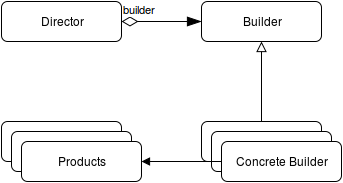

The diagram above was exported from draw.io. Its source (the exported page's mxGraphModel, read from the mxfile embedded in the PNG):
<mxGraphModel dx="441" dy="748" grid="1" gridSize="10" guides="1" tooltips="1" connect="1" arrows="1" fold="1" page="1" pageScale="1" pageWidth="826" pageHeight="1169" background="#ffffff" math="0" shadow="0">
  <root>
    <mxCell id="0" />
    <mxCell id="1" parent="0" />
    <mxCell id="2" value="Director" style="rounded=1;whiteSpace=wrap;html=1;" vertex="1" parent="1">
      <mxGeometry x="40" y="120" width="120" height="40" as="geometry" />
    </mxCell>
    <mxCell id="3" value="Builder" style="rounded=1;whiteSpace=wrap;html=1;" vertex="1" parent="1">
      <mxGeometry x="240" y="120" width="120" height="40" as="geometry" />
    </mxCell>
    <mxCell id="4" value="builder&lt;br&gt;" style="endArrow=blockThin;html=1;endSize=12;startArrow=diamondThin;startSize=14;startFill=0;edgeStyle=orthogonalEdgeStyle;align=left;verticalAlign=bottom;entryX=0;entryY=0.5;endFill=1;" edge="1" parent="1" target="3">
      <mxGeometry x="-1" y="3" relative="1" as="geometry">
        <mxPoint x="160" y="140" as="sourcePoint" />
        <mxPoint x="320" y="140" as="targetPoint" />
        <Array as="points" />
      </mxGeometry>
    </mxCell>
    <mxCell id="5" value="" style="rounded=1;whiteSpace=wrap;html=1;" vertex="1" parent="1">
      <mxGeometry x="240" y="240" width="120" height="40" as="geometry" />
    </mxCell>
    <mxCell id="7" value="" style="endArrow=block;startArrow=none;endFill=0;startFill=0;endSize=8;startSize=10;html=1;entryX=0.5;entryY=1;" edge="1" parent="1" source="5" target="3">
      <mxGeometry width="160" relative="1" as="geometry">
        <mxPoint x="230" y="320" as="sourcePoint" />
        <mxPoint x="390" y="320" as="targetPoint" />
      </mxGeometry>
    </mxCell>
    <mxCell id="8" value="" style="rounded=1;whiteSpace=wrap;html=1;" vertex="1" parent="1">
      <mxGeometry x="250" y="250" width="120" height="40" as="geometry" />
    </mxCell>
    <mxCell id="9" value="Concrete Builder&lt;br&gt;" style="rounded=1;whiteSpace=wrap;html=1;" vertex="1" parent="1">
      <mxGeometry x="260" y="260" width="120" height="40" as="geometry" />
    </mxCell>
    <mxCell id="10" value="Products&lt;br&gt;" style="rounded=1;whiteSpace=wrap;html=1;" vertex="1" parent="1">
      <mxGeometry x="40" y="240" width="120" height="40" as="geometry" />
    </mxCell>
    <mxCell id="11" value="" style="endArrow=block;endFill=1;html=1;edgeStyle=orthogonalEdgeStyle;align=left;verticalAlign=top;entryX=1;entryY=0.5;" edge="1" parent="1" source="9" target="14">
      <mxGeometry x="-1" y="51" relative="1" as="geometry">
        <mxPoint x="10" y="10" as="sourcePoint" />
        <mxPoint x="170" y="10" as="targetPoint" />
        <Array as="points" />
        <mxPoint x="10" y="-1" as="offset" />
      </mxGeometry>
    </mxCell>
    <mxCell id="12" value="" style="resizable=0;html=1;align=left;verticalAlign=bottom;labelBackgroundColor=#ffffff;fontSize=10;" connectable="0" vertex="1" parent="11">
      <mxGeometry x="-1" relative="1" as="geometry" />
    </mxCell>
    <mxCell id="13" value="Products&lt;br&gt;" style="rounded=1;whiteSpace=wrap;html=1;" vertex="1" parent="1">
      <mxGeometry x="50" y="250" width="120" height="40" as="geometry" />
    </mxCell>
    <mxCell id="14" value="Products&lt;br&gt;" style="rounded=1;whiteSpace=wrap;html=1;" vertex="1" parent="1">
      <mxGeometry x="60" y="260" width="120" height="40" as="geometry" />
    </mxCell>
  </root>
</mxGraphModel>